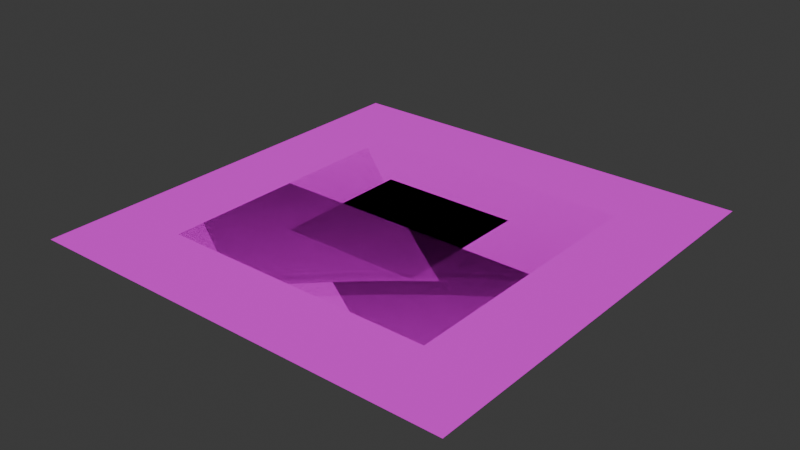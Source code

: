 # Source: Templates.blend  (saved by Blender 4.1.23; exported with 4.5.12 LTS)
import bpy
from mathutils import Matrix  # noqa: F401  (used for matrix-valued properties, if any)

bpy.ops.wm.read_factory_settings(use_empty=True)
scene = bpy.context.scene
scene.name = 'Scene'

# ---- collections
col_collection = bpy.data.collections.new('Collection'); scene.collection.children.link(col_collection)

# ---- images (referenced by path relative to the original .blend; pixels are not part of the script)
import os
ASSET_DIR = os.environ.get("B2B_ASSET_DIR", "")  # directory of the original .blend (textures are referenced by path, not embedded)
HERE = os.path.dirname(os.path.abspath(__file__))  # packed textures are extracted next to this script under _unpacked/

def load_image(name, relpath, width, height, colorspace="sRGB"):
    """Load a texture the original file referenced (path relative to the .blend, or extracted next to this script)."""
    p = next((c for c in (os.path.join(HERE, relpath), os.path.join(ASSET_DIR, relpath)) if relpath and os.path.exists(c)), "")
    if p:
        img = bpy.data.images.load(p, check_existing=True)
        img.name = name
    else:  # same state as the original file: an image datablock whose file is absent (Cycles renders it pink)
        img = bpy.data.images.new(name, width, height)
        img.source = "FILE"
        img.filepath = "//" + (relpath or name)
    img.colorspace_settings.name = colorspace
    return img
img_t_grass_64x64 = load_image('T_Grass_64x64', 'T_Grass_64x64.png', 1024, 1024, 'sRGB')

# ---- materials (node trees are filled in below, after node groups)
mat_mi_grass = bpy.data.materials.new('MI_Grass')
mat_mi_grass.use_transparent_shadow = False
mat_mi_grass.roughness = 1.0

# ---- material node trees
mat_mi_grass.use_nodes = True; mat_mi_grass.node_tree.nodes.clear()
_N = mat_mi_grass.node_tree.nodes; _L = mat_mi_grass.node_tree.links
n0 = _N.new('ShaderNodeBsdfPrincipled'); n0.name = 'Principled BSDF'; n0.location = (10, 300)
n0.inputs[2].default_value = 1.0
n1 = _N.new('ShaderNodeOutputMaterial'); n1.name = 'Material Output'; n1.location = (300, 300)
n2 = _N.new('ShaderNodeNormalMap'); n2.name = 'Normal Map'; n2.location = (-300, -300)
n2.label = 'Normal/Map'
n2.inputs[0].default_value = 0.0
n3 = _N.new('ShaderNodeTexImage'); n3.name = 'Image Texture'; n3.location = (-300, 600)
n3.image = img_t_grass_64x64
n3.interpolation = 'Closest'
_L.new(n0.outputs[0], n1.inputs[0])
_L.new(n2.outputs[0], n0.inputs[5])
_L.new(n3.outputs[0], n0.inputs[0])
n1.is_active_output = True

# ---- world
world_world = bpy.data.worlds.new('World'); scene.world = world_world
world_world.use_nodes = True; world_world.node_tree.nodes.clear()
_N = world_world.node_tree.nodes; _L = world_world.node_tree.links
n0 = _N.new('ShaderNodeOutputWorld'); n0.name = 'World Output'; n0.location = (300, 300)
n1 = _N.new('ShaderNodeBackground'); n1.name = 'Background'; n1.location = (10, 300)
n1.inputs[0].default_value = (0.05088, 0.05088, 0.05088, 1.0)
_L.new(n1.outputs[0], n0.inputs[0])
n0.is_active_output = True
world_world.color = (0.05088, 0.05088, 0.05088)
world_world.use_sun_shadow = False
world_world.sun_shadow_jitter_overblur = 0.0

# ---- meshes
me_plane = bpy.data.meshes.new('Plane')
me_plane.from_pydata([(-1.0, -1.0, 0.0), (1.0, -1.0, 0.0), (-1.0, 1.0, 0.0), (1.0, 1.0, 0.0)], [], [(0, 1, 3, 2)])
me_plane.polygons.foreach_set('use_smooth', [True] * 1)
_k = set([(0, 1), (0, 2), (1, 3), (2, 3)])
me_plane.attributes.new('sharp_edge', 'BOOLEAN', 'EDGE').data.foreach_set('value', [ (min(e.vertices), max(e.vertices)) in _k for e in me_plane.edges])
_uv = me_plane.uv_layers.new(name='UVMap')
_uv.uv.foreach_set('vector', [0.0, 0.0, 0.5, 0.0, 0.5, 0.5, 0.0, 0.5])
me_plane.materials.append(mat_mi_grass)
me_plane.update()
me_plane.normals_split_custom_set([tuple(v) for v in zip(*[iter([0.0, 0.0, 1.0, 0.0, 0.0, 1.0, 0.0, 0.0, 1.0, 0.0, 0.0, 1.0])] * 3)])
me_plane_001 = bpy.data.meshes.new('Plane.001')
me_plane_001.from_pydata([(-0.32, -0.32, 0.0), (0.32, -0.32, 0.0), (-0.32, 0.32, 0.0), (0.32, 0.32, 0.0)], [], [(0, 1, 3, 2)])
_uv = me_plane_001.uv_layers.new(name='UVMap')
_uv.uv.foreach_set('vector', [0.0, 0.0, 1.0, 0.0, 1.0, 1.0, 0.0, 1.0])
me_plane_001.materials.append(mat_mi_grass)
me_plane_001.update()
me_plane_002 = bpy.data.meshes.new('Plane.002')
me_plane_002.from_pydata([(-0.64, -0.64, 0.0), (0.64, -0.64, 0.0), (-0.64, 0.64, 0.0), (0.64, 0.64, 0.0)], [], [(0, 1, 3, 2)])
_uv = me_plane_002.uv_layers.new(name='UVMap')
_uv.uv.foreach_set('vector', [-0.5, -0.5, 1.5, -0.5, 1.5, 1.5, -0.5, 1.5])
me_plane_002.materials.append(mat_mi_grass)
me_plane_002.update()

# ---- objects
ob_sm_grass_plane_template_2x2 = bpy.data.objects.new('SM_Grass_Plane_TEMPLATE_2x2', me_plane)
ob_sm_1uuppx_64x64 = bpy.data.objects.new('SM_1UUPPX_64x64', me_plane_001)
ob_sm_1uuppx_128x128 = bpy.data.objects.new('SM_1UUPPX_128x128', me_plane_002)

# ---- transforms, parenting, visibility, modifiers, constraints
ob_sm_grass_plane_template_2x2.location = (0.0, 0.0, 0.0)
ob_sm_grass_plane_template_2x2.rotation_euler = (-1.629e-07, 0.0, 0.0)
ob_sm_grass_plane_template_2x2.color = (0.8, 0.8, 0.8, 1.0)
ob_sm_1uuppx_64x64.location = (0.0, 0.0, 0.0)
ob_sm_1uuppx_128x128.location = (0.0, 0.0, 0.0)

# ---- collection membership
col_collection.objects.link(ob_sm_grass_plane_template_2x2)
col_collection.objects.link(ob_sm_1uuppx_64x64)
col_collection.objects.link(ob_sm_1uuppx_128x128)

# ---- scene / render settings (as saved in the file)
scene.frame_start = 1; scene.frame_end = 250; scene.frame_set(1)
scene.render.engine = 'BLENDER_EEVEE_NEXT'
scene.render.fps = 144
scene.cycles.sampling_pattern = 'TABULATED_SOBOL'
scene.eevee.ray_tracing_options.trace_max_roughness = 0.0
bpy.context.view_layer.update()

# ---- added for rendering (the .blend has no active camera and no usable light): camera, sun
cam_auto = bpy.data.cameras.new('AutoCamera')
cam_auto.lens = 50.0
cam_auto.sensor_width = 36.0
cam_auto.clip_end = 1000.0
ob_auto_camera = bpy.data.objects.new('AutoCamera', cam_auto)
scene.collection.objects.link(ob_auto_camera)
ob_auto_camera.location = (2.61693, -3.14032, 2.09354)
ob_auto_camera.rotation_euler = (1.09748, -7.21219e-08, 0.694738)
scene.camera = ob_auto_camera
light_auto_sun = bpy.data.lights.new('AutoSun', 'SUN')
light_auto_sun.energy = 3.0
light_auto_sun.angle = 0.0523599
ob_auto_sun = bpy.data.objects.new('AutoSun', light_auto_sun)
scene.collection.objects.link(ob_auto_sun)
ob_auto_sun.rotation_euler = (0.872665, 0.174533, 0.523599)
bpy.context.view_layer.update()
